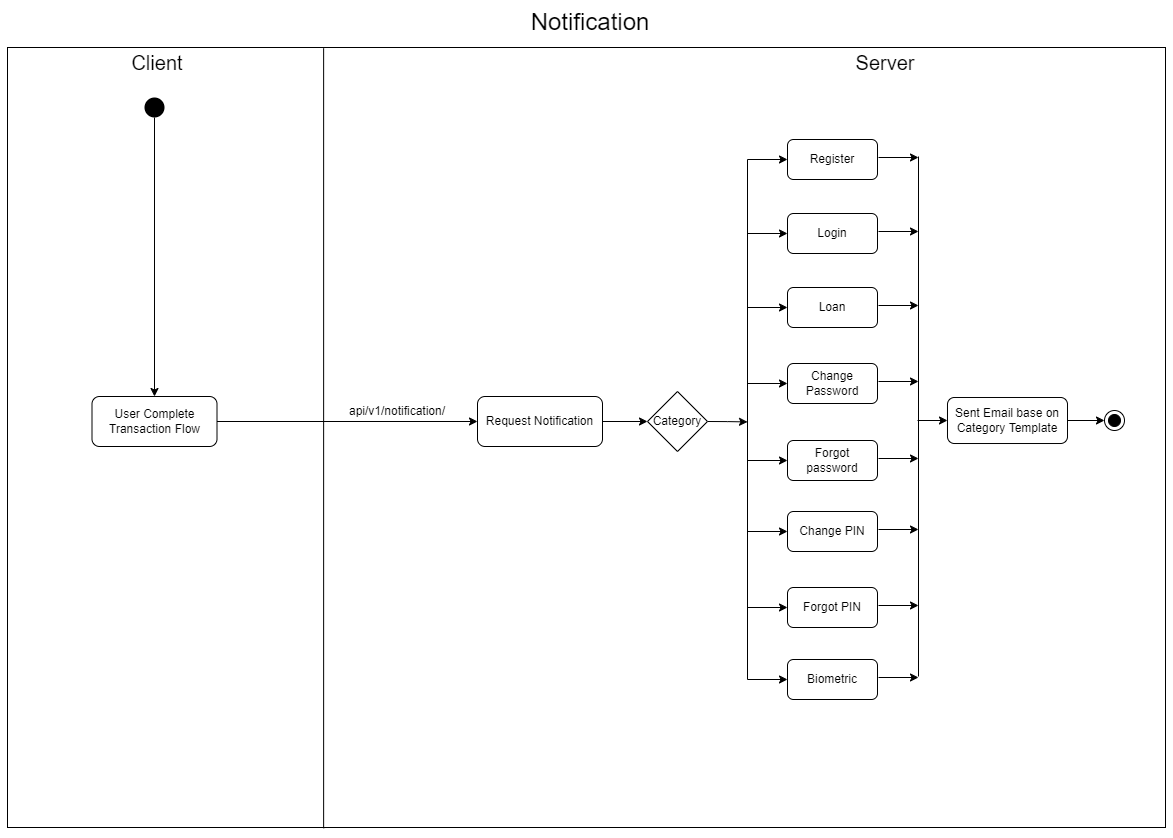

The diagram above was exported from draw.io. Its source (the exported page's mxGraphModel, read from the mxfile embedded in the PNG):
<mxGraphModel dx="1422" dy="733" grid="1" gridSize="10" guides="1" tooltips="1" connect="1" arrows="1" fold="1" page="1" pageScale="1" pageWidth="1169" pageHeight="827" math="0" shadow="0">
  <root>
    <mxCell id="0" />
    <mxCell id="1" parent="0" />
    <mxCell id="c3x0-OcUwLIZ_CLmjVBR-56" value="" style="rounded=0;whiteSpace=wrap;html=1;" vertex="1" parent="1">
      <mxGeometry x="2" y="40" width="1158" height="780" as="geometry" />
    </mxCell>
    <mxCell id="B5MJDpaIiWhpAHUr2EOq-1" value="Notification" style="text;html=1;strokeColor=none;fillColor=none;align=center;verticalAlign=middle;whiteSpace=wrap;rounded=0;fontSize=24;" parent="1" vertex="1">
      <mxGeometry x="450" width="270" height="30" as="geometry" />
    </mxCell>
    <mxCell id="B5MJDpaIiWhpAHUr2EOq-2" value="Client" style="text;html=1;strokeColor=none;fillColor=none;align=center;verticalAlign=middle;whiteSpace=wrap;rounded=0;fontSize=20;" parent="1" vertex="1">
      <mxGeometry x="122" y="40" width="60" height="30" as="geometry" />
    </mxCell>
    <mxCell id="B5MJDpaIiWhpAHUr2EOq-3" value="" style="endArrow=none;html=1;rounded=0;fontSize=20;exitX=0.273;exitY=1.001;exitDx=0;exitDy=0;exitPerimeter=0;entryX=0.273;entryY=0.001;entryDx=0;entryDy=0;entryPerimeter=0;" parent="1" edge="1" target="c3x0-OcUwLIZ_CLmjVBR-56" source="c3x0-OcUwLIZ_CLmjVBR-56">
      <mxGeometry width="50" height="50" relative="1" as="geometry">
        <mxPoint x="317" y="810" as="sourcePoint" />
        <mxPoint x="317" y="50" as="targetPoint" />
      </mxGeometry>
    </mxCell>
    <mxCell id="B5MJDpaIiWhpAHUr2EOq-4" value="Server" style="text;html=1;strokeColor=none;fillColor=none;align=center;verticalAlign=middle;whiteSpace=wrap;rounded=0;fontSize=20;" parent="1" vertex="1">
      <mxGeometry x="850" y="40" width="60" height="30" as="geometry" />
    </mxCell>
    <mxCell id="c3x0-OcUwLIZ_CLmjVBR-52" style="edgeStyle=orthogonalEdgeStyle;rounded=0;orthogonalLoop=1;jettySize=auto;html=1;exitX=0.5;exitY=1;exitDx=0;exitDy=0;entryX=0.5;entryY=0;entryDx=0;entryDy=0;" edge="1" parent="1" source="B5MJDpaIiWhpAHUr2EOq-5" target="c3x0-OcUwLIZ_CLmjVBR-51">
      <mxGeometry relative="1" as="geometry" />
    </mxCell>
    <mxCell id="B5MJDpaIiWhpAHUr2EOq-5" value="" style="ellipse;fillColor=#000000;strokeColor=none;fontSize=20;" parent="1" vertex="1">
      <mxGeometry x="139" y="90" width="20" height="20" as="geometry" />
    </mxCell>
    <mxCell id="c3x0-OcUwLIZ_CLmjVBR-4" style="edgeStyle=orthogonalEdgeStyle;rounded=0;orthogonalLoop=1;jettySize=auto;html=1;exitX=1;exitY=0.5;exitDx=0;exitDy=0;entryX=0;entryY=0.5;entryDx=0;entryDy=0;" edge="1" parent="1" source="c3x0-OcUwLIZ_CLmjVBR-2" target="c3x0-OcUwLIZ_CLmjVBR-3">
      <mxGeometry relative="1" as="geometry" />
    </mxCell>
    <mxCell id="c3x0-OcUwLIZ_CLmjVBR-2" value="Request Notification" style="rounded=1;whiteSpace=wrap;html=1;fontSize=12;" vertex="1" parent="1">
      <mxGeometry x="472" y="389" width="125" height="50" as="geometry" />
    </mxCell>
    <mxCell id="c3x0-OcUwLIZ_CLmjVBR-16" style="edgeStyle=orthogonalEdgeStyle;rounded=0;orthogonalLoop=1;jettySize=auto;html=1;exitX=1;exitY=0.5;exitDx=0;exitDy=0;" edge="1" parent="1" source="c3x0-OcUwLIZ_CLmjVBR-3">
      <mxGeometry relative="1" as="geometry">
        <mxPoint x="742" y="414.42857142857156" as="targetPoint" />
      </mxGeometry>
    </mxCell>
    <mxCell id="c3x0-OcUwLIZ_CLmjVBR-3" value="Category" style="rhombus;whiteSpace=wrap;html=1;" vertex="1" parent="1">
      <mxGeometry x="642" y="384" width="60" height="60" as="geometry" />
    </mxCell>
    <mxCell id="c3x0-OcUwLIZ_CLmjVBR-15" value="" style="endArrow=none;html=1;rounded=0;" edge="1" parent="1">
      <mxGeometry width="50" height="50" relative="1" as="geometry">
        <mxPoint x="742" y="672" as="sourcePoint" />
        <mxPoint x="742" y="152" as="targetPoint" />
      </mxGeometry>
    </mxCell>
    <mxCell id="c3x0-OcUwLIZ_CLmjVBR-17" value="Register" style="rounded=1;whiteSpace=wrap;html=1;fontSize=12;" vertex="1" parent="1">
      <mxGeometry x="782" y="132" width="90" height="40" as="geometry" />
    </mxCell>
    <mxCell id="c3x0-OcUwLIZ_CLmjVBR-18" value="Login" style="rounded=1;whiteSpace=wrap;html=1;fontSize=12;" vertex="1" parent="1">
      <mxGeometry x="782" y="206" width="90" height="40" as="geometry" />
    </mxCell>
    <mxCell id="c3x0-OcUwLIZ_CLmjVBR-19" value="Loan" style="rounded=1;whiteSpace=wrap;html=1;fontSize=12;" vertex="1" parent="1">
      <mxGeometry x="782" y="280" width="90" height="40" as="geometry" />
    </mxCell>
    <mxCell id="c3x0-OcUwLIZ_CLmjVBR-20" value="Change Password" style="rounded=1;whiteSpace=wrap;html=1;fontSize=12;" vertex="1" parent="1">
      <mxGeometry x="782" y="356" width="90" height="40" as="geometry" />
    </mxCell>
    <mxCell id="c3x0-OcUwLIZ_CLmjVBR-21" value="Forgot password" style="rounded=1;whiteSpace=wrap;html=1;fontSize=12;" vertex="1" parent="1">
      <mxGeometry x="782" y="433" width="90" height="40" as="geometry" />
    </mxCell>
    <mxCell id="c3x0-OcUwLIZ_CLmjVBR-22" value="Change PIN" style="rounded=1;whiteSpace=wrap;html=1;fontSize=12;" vertex="1" parent="1">
      <mxGeometry x="782" y="504" width="90" height="40" as="geometry" />
    </mxCell>
    <mxCell id="c3x0-OcUwLIZ_CLmjVBR-23" value="Forgot PIN" style="rounded=1;whiteSpace=wrap;html=1;fontSize=12;" vertex="1" parent="1">
      <mxGeometry x="782" y="580" width="90" height="40" as="geometry" />
    </mxCell>
    <mxCell id="c3x0-OcUwLIZ_CLmjVBR-24" value="Biometric" style="rounded=1;whiteSpace=wrap;html=1;fontSize=12;" vertex="1" parent="1">
      <mxGeometry x="782" y="652" width="90" height="40" as="geometry" />
    </mxCell>
    <mxCell id="c3x0-OcUwLIZ_CLmjVBR-25" value="" style="endArrow=classic;html=1;rounded=0;entryX=0;entryY=0.5;entryDx=0;entryDy=0;" edge="1" parent="1" target="c3x0-OcUwLIZ_CLmjVBR-17">
      <mxGeometry width="50" height="50" relative="1" as="geometry">
        <mxPoint x="742" y="152" as="sourcePoint" />
        <mxPoint x="852" y="312" as="targetPoint" />
      </mxGeometry>
    </mxCell>
    <mxCell id="c3x0-OcUwLIZ_CLmjVBR-26" value="" style="endArrow=classic;html=1;rounded=0;entryX=0;entryY=0.5;entryDx=0;entryDy=0;" edge="1" parent="1" target="c3x0-OcUwLIZ_CLmjVBR-18">
      <mxGeometry width="50" height="50" relative="1" as="geometry">
        <mxPoint x="742" y="226" as="sourcePoint" />
        <mxPoint x="792" y="156" as="targetPoint" />
      </mxGeometry>
    </mxCell>
    <mxCell id="c3x0-OcUwLIZ_CLmjVBR-27" value="" style="endArrow=classic;html=1;rounded=0;entryX=0;entryY=0.5;entryDx=0;entryDy=0;" edge="1" parent="1" target="c3x0-OcUwLIZ_CLmjVBR-19">
      <mxGeometry width="50" height="50" relative="1" as="geometry">
        <mxPoint x="742" y="300" as="sourcePoint" />
        <mxPoint x="792" y="230" as="targetPoint" />
      </mxGeometry>
    </mxCell>
    <mxCell id="c3x0-OcUwLIZ_CLmjVBR-28" value="" style="endArrow=classic;html=1;rounded=0;entryX=0;entryY=0.5;entryDx=0;entryDy=0;" edge="1" parent="1" target="c3x0-OcUwLIZ_CLmjVBR-20">
      <mxGeometry width="50" height="50" relative="1" as="geometry">
        <mxPoint x="742" y="376" as="sourcePoint" />
        <mxPoint x="792" y="312" as="targetPoint" />
      </mxGeometry>
    </mxCell>
    <mxCell id="c3x0-OcUwLIZ_CLmjVBR-29" value="" style="endArrow=classic;html=1;rounded=0;entryX=0;entryY=0.5;entryDx=0;entryDy=0;" edge="1" parent="1" target="c3x0-OcUwLIZ_CLmjVBR-21">
      <mxGeometry width="50" height="50" relative="1" as="geometry">
        <mxPoint x="742" y="453" as="sourcePoint" />
        <mxPoint x="792" y="393" as="targetPoint" />
      </mxGeometry>
    </mxCell>
    <mxCell id="c3x0-OcUwLIZ_CLmjVBR-30" value="" style="endArrow=classic;html=1;rounded=0;entryX=0;entryY=0.5;entryDx=0;entryDy=0;" edge="1" parent="1" target="c3x0-OcUwLIZ_CLmjVBR-22">
      <mxGeometry width="50" height="50" relative="1" as="geometry">
        <mxPoint x="742" y="524" as="sourcePoint" />
        <mxPoint x="792" y="468" as="targetPoint" />
      </mxGeometry>
    </mxCell>
    <mxCell id="c3x0-OcUwLIZ_CLmjVBR-31" value="" style="endArrow=classic;html=1;rounded=0;entryX=0;entryY=0.5;entryDx=0;entryDy=0;" edge="1" parent="1" target="c3x0-OcUwLIZ_CLmjVBR-23">
      <mxGeometry width="50" height="50" relative="1" as="geometry">
        <mxPoint x="742" y="600" as="sourcePoint" />
        <mxPoint x="792" y="540" as="targetPoint" />
      </mxGeometry>
    </mxCell>
    <mxCell id="c3x0-OcUwLIZ_CLmjVBR-32" value="" style="endArrow=classic;html=1;rounded=0;entryX=0;entryY=0.5;entryDx=0;entryDy=0;" edge="1" parent="1" target="c3x0-OcUwLIZ_CLmjVBR-24">
      <mxGeometry width="50" height="50" relative="1" as="geometry">
        <mxPoint x="742" y="672" as="sourcePoint" />
        <mxPoint x="792" y="602" as="targetPoint" />
      </mxGeometry>
    </mxCell>
    <mxCell id="c3x0-OcUwLIZ_CLmjVBR-50" style="edgeStyle=orthogonalEdgeStyle;rounded=0;orthogonalLoop=1;jettySize=auto;html=1;exitX=1;exitY=0.5;exitDx=0;exitDy=0;entryX=0;entryY=0.5;entryDx=0;entryDy=0;" edge="1" parent="1" source="c3x0-OcUwLIZ_CLmjVBR-33" target="c3x0-OcUwLIZ_CLmjVBR-49">
      <mxGeometry relative="1" as="geometry" />
    </mxCell>
    <mxCell id="c3x0-OcUwLIZ_CLmjVBR-33" value="Sent Email base on Category Template" style="rounded=1;whiteSpace=wrap;html=1;fontSize=12;" vertex="1" parent="1">
      <mxGeometry x="942" y="390" width="120" height="46" as="geometry" />
    </mxCell>
    <mxCell id="c3x0-OcUwLIZ_CLmjVBR-35" value="" style="endArrow=none;html=1;rounded=0;" edge="1" parent="1">
      <mxGeometry width="50" height="50" relative="1" as="geometry">
        <mxPoint x="913" y="669" as="sourcePoint" />
        <mxPoint x="913" y="149" as="targetPoint" />
      </mxGeometry>
    </mxCell>
    <mxCell id="c3x0-OcUwLIZ_CLmjVBR-40" value="" style="endArrow=classic;html=1;rounded=0;entryX=0;entryY=0.5;entryDx=0;entryDy=0;" edge="1" parent="1">
      <mxGeometry width="50" height="50" relative="1" as="geometry">
        <mxPoint x="873" y="150" as="sourcePoint" />
        <mxPoint x="913" y="150" as="targetPoint" />
      </mxGeometry>
    </mxCell>
    <mxCell id="c3x0-OcUwLIZ_CLmjVBR-41" value="" style="endArrow=classic;html=1;rounded=0;entryX=0;entryY=0.5;entryDx=0;entryDy=0;" edge="1" parent="1">
      <mxGeometry width="50" height="50" relative="1" as="geometry">
        <mxPoint x="873" y="224" as="sourcePoint" />
        <mxPoint x="913" y="224" as="targetPoint" />
      </mxGeometry>
    </mxCell>
    <mxCell id="c3x0-OcUwLIZ_CLmjVBR-42" value="" style="endArrow=classic;html=1;rounded=0;entryX=0;entryY=0.5;entryDx=0;entryDy=0;" edge="1" parent="1">
      <mxGeometry width="50" height="50" relative="1" as="geometry">
        <mxPoint x="873" y="298" as="sourcePoint" />
        <mxPoint x="913" y="298" as="targetPoint" />
      </mxGeometry>
    </mxCell>
    <mxCell id="c3x0-OcUwLIZ_CLmjVBR-43" value="" style="endArrow=classic;html=1;rounded=0;entryX=0;entryY=0.5;entryDx=0;entryDy=0;" edge="1" parent="1">
      <mxGeometry width="50" height="50" relative="1" as="geometry">
        <mxPoint x="873" y="374" as="sourcePoint" />
        <mxPoint x="913" y="374" as="targetPoint" />
      </mxGeometry>
    </mxCell>
    <mxCell id="c3x0-OcUwLIZ_CLmjVBR-44" value="" style="endArrow=classic;html=1;rounded=0;entryX=0;entryY=0.5;entryDx=0;entryDy=0;" edge="1" parent="1">
      <mxGeometry width="50" height="50" relative="1" as="geometry">
        <mxPoint x="873" y="451" as="sourcePoint" />
        <mxPoint x="913" y="451" as="targetPoint" />
      </mxGeometry>
    </mxCell>
    <mxCell id="c3x0-OcUwLIZ_CLmjVBR-45" value="" style="endArrow=classic;html=1;rounded=0;entryX=0;entryY=0.5;entryDx=0;entryDy=0;" edge="1" parent="1">
      <mxGeometry width="50" height="50" relative="1" as="geometry">
        <mxPoint x="873" y="522" as="sourcePoint" />
        <mxPoint x="913" y="522" as="targetPoint" />
      </mxGeometry>
    </mxCell>
    <mxCell id="c3x0-OcUwLIZ_CLmjVBR-46" value="" style="endArrow=classic;html=1;rounded=0;entryX=0;entryY=0.5;entryDx=0;entryDy=0;" edge="1" parent="1">
      <mxGeometry width="50" height="50" relative="1" as="geometry">
        <mxPoint x="873" y="598" as="sourcePoint" />
        <mxPoint x="913" y="598" as="targetPoint" />
      </mxGeometry>
    </mxCell>
    <mxCell id="c3x0-OcUwLIZ_CLmjVBR-47" value="" style="endArrow=classic;html=1;rounded=0;entryX=0;entryY=0.5;entryDx=0;entryDy=0;" edge="1" parent="1">
      <mxGeometry width="50" height="50" relative="1" as="geometry">
        <mxPoint x="873" y="670" as="sourcePoint" />
        <mxPoint x="913" y="670" as="targetPoint" />
      </mxGeometry>
    </mxCell>
    <mxCell id="c3x0-OcUwLIZ_CLmjVBR-48" value="" style="endArrow=classic;html=1;rounded=0;entryX=0;entryY=0.5;entryDx=0;entryDy=0;" edge="1" parent="1" target="c3x0-OcUwLIZ_CLmjVBR-33">
      <mxGeometry width="50" height="50" relative="1" as="geometry">
        <mxPoint x="912" y="413" as="sourcePoint" />
        <mxPoint x="892" y="310" as="targetPoint" />
      </mxGeometry>
    </mxCell>
    <mxCell id="c3x0-OcUwLIZ_CLmjVBR-49" value="" style="ellipse;html=1;shape=endState;fillColor=strokeColor;" vertex="1" parent="1">
      <mxGeometry x="1099" y="403" width="20" height="20" as="geometry" />
    </mxCell>
    <mxCell id="c3x0-OcUwLIZ_CLmjVBR-53" style="edgeStyle=orthogonalEdgeStyle;rounded=0;orthogonalLoop=1;jettySize=auto;html=1;exitX=1;exitY=0.5;exitDx=0;exitDy=0;entryX=0;entryY=0.5;entryDx=0;entryDy=0;" edge="1" parent="1" source="c3x0-OcUwLIZ_CLmjVBR-51" target="c3x0-OcUwLIZ_CLmjVBR-2">
      <mxGeometry relative="1" as="geometry" />
    </mxCell>
    <mxCell id="c3x0-OcUwLIZ_CLmjVBR-51" value="User Complete Transaction Flow" style="rounded=1;whiteSpace=wrap;html=1;fontSize=12;" vertex="1" parent="1">
      <mxGeometry x="86.5" y="389" width="125" height="50" as="geometry" />
    </mxCell>
    <mxCell id="c3x0-OcUwLIZ_CLmjVBR-54" value="api/v1/notification/" style="text;html=1;strokeColor=none;fillColor=none;align=center;verticalAlign=middle;whiteSpace=wrap;rounded=0;" vertex="1" parent="1">
      <mxGeometry x="332" y="389" width="120" height="30" as="geometry" />
    </mxCell>
  </root>
</mxGraphModel>